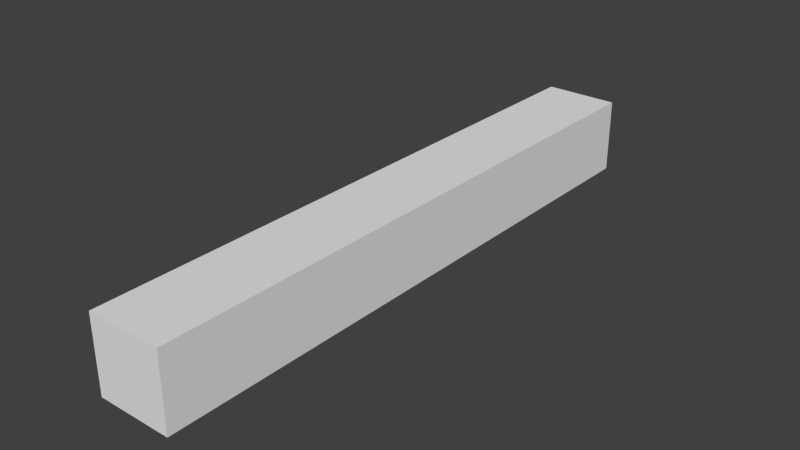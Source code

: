 # Source: nullcellbottomwire.blend  (saved by Blender 2.67.0; exported with 4.5.12 LTS)
import bpy
from mathutils import Matrix  # noqa: F401  (used for matrix-valued properties, if any)

bpy.ops.wm.read_factory_settings(use_empty=True)
scene = bpy.context.scene
scene.name = 'Scene'

# ---- collections
col_collection_1 = bpy.data.collections.new('Collection 1'); scene.collection.children.link(col_collection_1)

# ---- materials (node trees are filled in below, after node groups)
mat_material = bpy.data.materials.new('Material')
mat_material.alpha_threshold = 0.0
mat_material.use_transparent_shadow = False
mat_material.roughness = 0.5
mat_material.line_color = (0.0, 0.0, 0.0, 1.0)

# ---- material node trees

# ---- world
world_world = bpy.data.worlds.new('World'); scene.world = world_world
world_world.color = (0.05088, 0.05088, 0.05088)
world_world.use_sun_shadow = False
world_world.sun_shadow_jitter_overblur = 0.0
world_world.cycles.sampling_method = 'MANUAL'
world_world.cycles.sample_map_resolution = 256

# ---- meshes
me_wire = bpy.data.meshes.new('wire')
me_wire.from_pydata([(-0.125, -1.002, -1.0), (-0.125, 1.002, -1.0), (0.125, 1.002, -1.0), (0.125, -1.002, -1.0), (-0.125, -1.002, -0.75), (-0.125, 1.002, -0.75), (0.125, 1.002, -0.75), (0.125, -1.002, -0.75)], [], [(4, 5, 1, 0), (5, 6, 2, 1), (6, 7, 3, 2), (7, 4, 0, 3), (7, 6, 5, 4)])
_uv = me_wire.uv_layers.new(name='UVMap')
_uv.uv.foreach_set('vector', [0.375, 0.9375, 0.375, 0.6875, 0.4062, 0.6875, 0.4062, 0.9375, 0.3281, 1.0, 0.3281, 0.9688, 0.3594, 0.9688, 0.3594, 1.0, 0.3125, 0.6875, 0.3125, 0.9375, 0.2812, 0.9375, 0.2812, 0.6875, 0.3281, 1.0, 0.3281, 0.9688, 0.3594, 0.9688, 0.3594, 1.0, 0.3594, 0.6875, 0.3594, 0.9375, 0.3281, 0.9375, 0.3281, 0.6875])
me_wire.materials.append(mat_material)
me_wire.use_remesh_preserve_volume = False
me_wire.use_remesh_preserve_attributes = False
me_wire.use_mirror_vertex_groups = False
me_wire.update()

# ---- objects
ob_wire = bpy.data.objects.new('wire', me_wire)

# ---- transforms, parenting, visibility, modifiers, constraints
ob_wire.location = (0.0, 0.0, 0.5201)
ob_wire.scale = (0.5, 0.5, 0.5)
ob_wire.lineart.crease_threshold = 0.0

# ---- collection membership
col_collection_1.objects.link(ob_wire)

# ---- scene / render settings (as saved in the file)
scene.frame_start = 1; scene.frame_end = 250; scene.frame_set(1)
scene.render.engine = 'BLENDER_EEVEE_NEXT'
scene.render.image_settings.color_mode = 'RGB'
scene.render.image_settings.compression = 90
scene.render.resolution_percentage = 50
scene.render.dither_intensity = 0.0
scene.cycles.use_denoising = False
scene.cycles.samples = 10
scene.cycles.sampling_pattern = 'TABULATED_SOBOL'
scene.cycles.light_sampling_threshold = 0.0
scene.cycles.use_adaptive_sampling = False
scene.cycles.use_light_tree = False
scene.cycles.blur_glossy = 0.0
scene.cycles.volume_bounces = 1
scene.cycles.pixel_filter_type = 'GAUSSIAN'
scene.cycles.sample_clamp_indirect = 0.0
scene.view_settings.view_transform = 'Standard'
bpy.context.view_layer.update()

# ---- added for rendering (the .blend has no active camera and no usable light): camera, sun
cam_auto = bpy.data.cameras.new('AutoCamera')
cam_auto.lens = 50.0
cam_auto.sensor_width = 36.0
cam_auto.clip_end = 1000.0
ob_auto_camera = bpy.data.objects.new('AutoCamera', cam_auto)
scene.collection.objects.link(ob_auto_camera)
ob_auto_camera.location = (0.941392, -1.12967, 0.835714)
ob_auto_camera.rotation_euler = (1.09748, -7.21219e-08, 0.694738)
scene.camera = ob_auto_camera
light_auto_sun = bpy.data.lights.new('AutoSun', 'SUN')
light_auto_sun.energy = 3.0
light_auto_sun.angle = 0.0523599
ob_auto_sun = bpy.data.objects.new('AutoSun', light_auto_sun)
scene.collection.objects.link(ob_auto_sun)
ob_auto_sun.rotation_euler = (0.872665, 0.174533, 0.523599)
bpy.context.view_layer.update()
